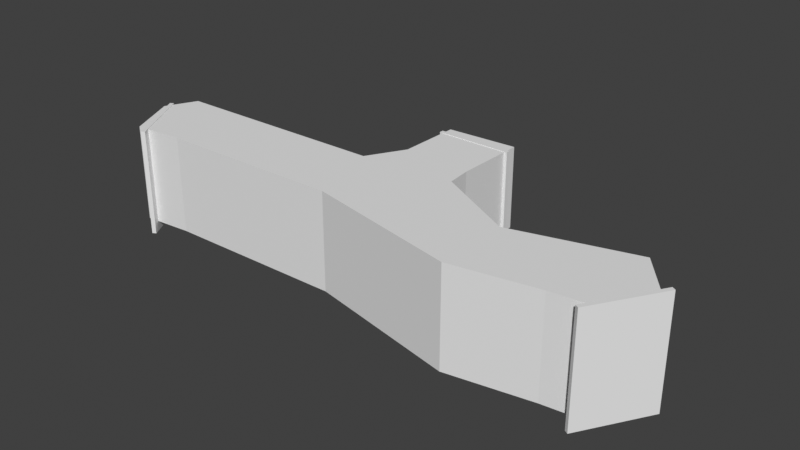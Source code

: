 # Source: StartArea_ForestWest.blend  (saved by Blender 4.2.66; exported with 4.5.12 LTS)
import bpy
from mathutils import Matrix  # noqa: F401  (used for matrix-valued properties, if any)

bpy.ops.wm.read_factory_settings(use_empty=True)
scene = bpy.context.scene
scene.name = 'Scene'

# ---- collections
col_collection = bpy.data.collections.new('Collection'); scene.collection.children.link(col_collection)

# ---- materials (node trees are filled in below, after node groups)
mat_terraintest_default = bpy.data.materials.new('terraintest_default')
mat_terraintest_treetrunks = bpy.data.materials.new('terraintest_treetrunks')

# ---- material node trees

# ---- world
world_world = bpy.data.worlds.new('World'); scene.world = world_world
world_world.use_nodes = True; world_world.node_tree.nodes.clear()
_N = world_world.node_tree.nodes; _L = world_world.node_tree.links
n0 = _N.new('ShaderNodeOutputWorld'); n0.name = 'World Output'; n0.location = (300, 300)
n1 = _N.new('ShaderNodeBackground'); n1.name = 'Background'; n1.location = (10, 300)
n1.inputs[0].default_value = (0.05088, 0.05088, 0.05088, 1.0)
_L.new(n1.outputs[0], n0.inputs[0])
n0.is_active_output = True
world_world.color = (0.05088, 0.05088, 0.05088)
world_world.use_sun_shadow = False
world_world.sun_shadow_jitter_overblur = 0.0

# ---- meshes
me_plane_001 = bpy.data.meshes.new('Plane.001')
me_plane_001.from_pydata([(31.89, 4.39, 2.624), (44.17, 5.013, 2.624), (31.89, 4.39, 17.02), (44.17, 5.013, 17.02), (-8.597, -27.7, 17.02), (-12.83, -18.94, 17.02), (-8.597, -27.7, 9.537e-07), (-12.83, -18.94, 9.537e-07), (44.4, -11.74, 9.537e-07), (31.75, -6.602, 2.624), (31.75, -6.602, 17.02), (44.4, -11.74, 17.02), (28.1, -13.06, 17.02), (31.9, -26.47, 17.02), (31.9, -26.47, 9.537e-07), (28.1, -13.06, 9.537e-07), (-10.2, -13.56, 17.02), (-0.01283, -26.9, 17.02), (-0.01283, -26.9, 9.537e-07), (-10.2, -13.56, 9.537e-07), (83.84, -20.72, 17.02), (78.73, -29.0, 17.02), (83.84, -20.72, 1.907e-06), (78.73, -29.0, 1.907e-06), (58.47, -19.24, 17.02), (58.47, -32.2, 1.431e-06), (58.47, -32.2, 17.02), (58.47, -19.24, 1.431e-06), (72.79, -29.68, 17.02), (78.55, -13.91, 17.02), (78.55, -13.91, 1.907e-06), (72.79, -29.68, 1.907e-06), (44.01, -7.532, 2.624), (44.01, -7.532, 17.02)], [], [(18, 19, 7, 6), (17, 18, 6, 4), (6, 7, 5, 4), (19, 16, 5, 7), (16, 17, 4, 5), (0, 1, 3, 2), (2, 3, 33, 11, 10), (0, 2, 10, 9), (33, 32, 8, 11), (32, 9, 8), (10, 11, 13, 12), (9, 10, 12, 15), (30, 31, 23, 22), (8, 9, 15), (12, 13, 17, 16), (15, 12, 16, 19), (13, 14, 18, 17), (14, 15, 19, 18), (29, 30, 22, 20), (22, 23, 21, 20), (31, 28, 21, 23), (28, 29, 20, 21), (26, 24, 29, 28), (25, 26, 28, 31), (24, 27, 30, 29), (27, 25, 31, 30), (8, 14, 25, 27), (11, 8, 27, 24), (14, 13, 26, 25), (13, 11, 24, 26), (3, 1, 32, 33), (1, 0, 9, 32), (14, 8, 15)])
me_plane_001.polygons.foreach_set('material_index', [0, 1, 1, 1, 0, 0, 0, 1, 1, 0, 0, 1, 0, 0, 0, 1, 1, 0, 1, 1, 1, 0, 0, 1, 1, 0, 0, 1, 1, 0, 1, 0, 0])
_uv = me_plane_001.uv_layers.new(name='UVMap')
_uv.uv.foreach_set('vector', [1.869, 3.7, 3.833, 1.086, 4.684, 1.172, 3.129, 4.229, -1.13, 1.0, -1.13, 9.653e-08, -1.508, 1.192e-07, -1.508, 1.0, -0.4563, 1.192e-07, -3.596, 2.384e-07, -3.596, 1.0, -0.4563, 1.0, -2.495, 2.157e-07, -2.495, 1.0, -2.749, 1.0, -2.749, 2.384e-07, 3.833, 1.086, 1.869, 3.7, 3.129, 4.229, 4.684, 1.172, -1.633, 1.788e-07, 1.533, 8.941e-08, -3.531, -2.227, -1.633, 1.0, -1.351, -3.215, -3.531, -2.227, -2.858, -0.8002, -2.551, -0.1492, 0.6172, -1.462, -1.633, 1.788e-07, -1.633, 1.0, -2.503, 1.0, -2.503, 1.788e-07, 0.695, 1.0, 0.695, 6.894e-08, 0.3126, 5.96e-08, 0.3126, 1.0, -2.858, -0.8002, 0.6172, -1.461, -2.551, -0.1492, 0.6172, -1.462, -2.551, -0.1492, -1.841, 2.146, 1.327, 0.834, -2.271, 1.788e-07, -2.271, 1.0, -1.131, 1.0, -1.131, 1.49e-07, 1.869, 3.7, 3.833, 1.086, 4.684, 1.172, 3.129, 4.229, -2.551, -0.1492, 0.6172, -1.461, 1.327, 0.834, 1.327, 0.834, -1.841, 2.146, 1.869, 3.7, 3.833, 1.086, -2.388, 1.49e-07, -2.388, 1.0, -4.12, 1.0, -4.12, 2.086e-07, 1.605, 1.0, 1.605, 2.98e-08, -0.964, 8.941e-08, -0.964, 1.0, -1.841, 2.146, 1.327, 0.834, 3.833, 1.086, 1.869, 3.7, -1.13, 1.0, -1.13, 9.653e-08, -1.508, 1.192e-07, -1.508, 1.0, -0.4563, 1.192e-07, -3.596, 2.384e-07, -3.596, 1.0, -0.4563, 1.0, -2.495, 2.157e-07, -2.495, 1.0, -2.749, 1.0, -2.749, 2.384e-07, 3.833, 1.086, 1.869, 3.7, 3.129, 4.229, 4.684, 1.172, -0.1807, -0.07127, -0.7407, 2.74, 1.869, 3.7, 3.833, 1.086, -1.493, 1.671e-07, -1.493, 1.0, -2.495, 1.0, -2.495, 2.157e-07, -0.3008, 1.0, -0.3008, 4.827e-08, -1.13, 9.653e-08, -1.13, 1.0, -0.7407, 2.74, -0.1807, -0.07127, 3.833, 1.086, 1.869, 3.7, -3.35, 1.779, -4.194, -1.229, -0.1807, -0.07127, -0.7407, 2.74, 0.5288, 1.0, 0.5288, 0.0, -0.3008, 4.827e-08, -0.3008, 1.0, -0.4914, 1.185e-07, -0.4914, 1.0, -1.493, 1.0, -1.493, 1.671e-07, -4.194, -1.229, -3.35, 1.779, -0.7407, 2.74, -0.1807, -0.07127, 1.533, 1.0, 1.533, 8.941e-08, 0.695, 6.894e-08, 0.695, 1.0, -3.531, -2.227, -1.351, -3.215, 0.6172, -1.461, -2.858, -0.8002, -1.841, 2.146, -2.551, -0.1492, 1.327, 0.834])
_ca = me_plane_001.color_attributes.new('Col', 'FLOAT_COLOR', 'CORNER')
_ca.data.foreach_set('color', [0.006839, 0.01395, 0.00562, 1.0, 0.006839, 0.01395, 0.00562, 1.0, 0.0, 0.0, 0.0, 1.0, 0.0, 0.0, 0.0, 1.0, 0.006839, 0.01395, 0.00562, 1.0, 0.006839, 0.01395, 0.00562, 1.0, 0.0, 0.0, 0.0, 1.0, 0.0, 0.0, 0.0, 1.0, 0.0, 0.0, 0.0, 1.0, 0.0, 0.0, 0.0, 1.0, 0.0, 0.0, 0.0, 1.0, 0.0, 0.0, 0.0, 1.0, 0.006839, 0.01395, 0.00562, 1.0, 0.006839, 0.01395, 0.00562, 1.0, 0.0, 0.0, 0.0, 1.0, 0.0, 0.0, 0.0, 1.0, 0.006839, 0.01395, 0.00562, 1.0, 0.006839, 0.01395, 0.00562, 1.0, 0.0, 0.0, 0.0, 1.0, 0.0, 0.0, 0.0, 1.0, 0.0, 0.0, 0.0, 1.0, 0.0, 0.0, 0.0, 1.0, 0.0, 0.0, 0.0, 1.0, 0.0, 0.0, 0.0, 1.0, 0.0, 0.0, 0.0, 1.0, 0.0, 0.0, 0.0, 1.0, 0.004697, 0.009577, 0.003859, 1.0, 0.006839, 0.01395, 0.00562, 1.0, 0.006839, 0.01395, 0.00562, 1.0, 0.0, 0.0, 0.0, 1.0, 0.0, 0.0, 0.0, 1.0, 0.006839, 0.01395, 0.00562, 1.0, 0.006839, 0.01395, 0.00562, 1.0, 0.004697, 0.009577, 0.003859, 1.0, 0.004697, 0.009577, 0.003859, 1.0, 0.006839, 0.01395, 0.00562, 1.0, 0.006839, 0.01395, 0.00562, 1.0, 0.004697, 0.009577, 0.003859, 1.0, 0.006839, 0.01395, 0.00562, 1.0, 0.006839, 0.01395, 0.00562, 1.0, 0.006839, 0.01395, 0.00562, 1.0, 0.006839, 0.01395, 0.00562, 1.0, 0.006839, 0.01395, 0.00562, 1.0, 0.006839, 0.01395, 0.00562, 1.0, 0.006839, 0.01395, 0.00562, 1.0, 0.006839, 0.01395, 0.00562, 1.0, 0.006839, 0.01395, 0.00562, 1.0, 0.006839, 0.01395, 0.00562, 1.0, 0.006839, 0.01395, 0.00562, 1.0, 0.006839, 0.01395, 0.00562, 1.0, 0.0, 0.0, 0.0, 1.0, 0.0, 0.0, 0.0, 1.0, 0.006839, 0.01395, 0.00562, 1.0, 0.006839, 0.01395, 0.00562, 1.0, 0.006839, 0.01395, 0.00562, 1.0, 0.006839, 0.01395, 0.00562, 1.0, 0.006839, 0.01395, 0.00562, 1.0, 0.006839, 0.01395, 0.00562, 1.0, 0.006839, 0.01395, 0.00562, 1.0, 0.006839, 0.01395, 0.00562, 1.0, 0.006839, 0.01395, 0.00562, 1.0, 0.006839, 0.01395, 0.00562, 1.0, 0.006839, 0.01395, 0.00562, 1.0, 0.006839, 0.01395, 0.00562, 1.0, 0.006839, 0.01395, 0.00562, 1.0, 0.006839, 0.01395, 0.00562, 1.0, 0.006839, 0.01395, 0.00562, 1.0, 0.006839, 0.01395, 0.00562, 1.0, 0.006839, 0.01395, 0.00562, 1.0, 0.006839, 0.01395, 0.00562, 1.0, 0.006839, 0.01395, 0.00562, 1.0, 0.006839, 0.01395, 0.00562, 1.0, 0.006839, 0.01395, 0.00562, 1.0, 0.0, 0.0, 0.0, 1.0, 0.0, 0.0, 0.0, 1.0, 0.0, 0.0, 0.0, 1.0, 0.0, 0.0, 0.0, 1.0, 0.0, 0.0, 0.0, 1.0, 0.0, 0.0, 0.0, 1.0, 0.006839, 0.01395, 0.00562, 1.0, 0.006839, 0.01395, 0.00562, 1.0, 0.0, 0.0, 0.0, 1.0, 0.0, 0.0, 0.0, 1.0, 0.006839, 0.01395, 0.00562, 1.0, 0.006839, 0.01395, 0.00562, 1.0, 0.0, 0.0, 0.0, 1.0, 0.0, 0.0, 0.0, 1.0, 0.006839, 0.01395, 0.00562, 1.0, 0.006839, 0.01395, 0.00562, 1.0, 0.006839, 0.01395, 0.00562, 1.0, 0.006839, 0.01395, 0.00562, 1.0, 0.006839, 0.01395, 0.00562, 1.0, 0.006839, 0.01395, 0.00562, 1.0, 0.006839, 0.01395, 0.00562, 1.0, 0.006839, 0.01395, 0.00562, 1.0, 0.006839, 0.01395, 0.00562, 1.0, 0.006839, 0.01395, 0.00562, 1.0, 0.006839, 0.01395, 0.00562, 1.0, 0.006839, 0.01395, 0.00562, 1.0, 0.006839, 0.01395, 0.00562, 1.0, 0.006839, 0.01395, 0.00562, 1.0, 0.006839, 0.01395, 0.00562, 1.0, 0.006839, 0.01395, 0.00562, 1.0, 0.006839, 0.01395, 0.00562, 1.0, 0.006839, 0.01395, 0.00562, 1.0, 0.006839, 0.01395, 0.00562, 1.0, 0.006839, 0.01395, 0.00562, 1.0, 0.006839, 0.01395, 0.00562, 1.0, 0.006839, 0.01395, 0.00562, 1.0, 0.006839, 0.01395, 0.00562, 1.0, 0.006839, 0.01395, 0.00562, 1.0, 0.006839, 0.01395, 0.00562, 1.0, 0.006839, 0.01395, 0.00562, 1.0, 0.006839, 0.01395, 0.00562, 1.0, 0.006839, 0.01395, 0.00562, 1.0, 0.006839, 0.01395, 0.00562, 1.0, 0.006839, 0.01395, 0.00562, 1.0, 0.006839, 0.01395, 0.00562, 1.0, 0.006839, 0.01395, 0.00562, 1.0, 0.0, 0.0, 0.0, 1.0, 0.0, 0.0, 0.0, 1.0, 0.004697, 0.009577, 0.003859, 1.0, 0.004697, 0.009577, 0.003859, 1.0, 0.0, 0.0, 0.0, 1.0, 0.0, 0.0, 0.0, 1.0, 0.006839, 0.01395, 0.00562, 1.0, 0.004697, 0.009577, 0.003859, 1.0, 0.006839, 0.01395, 0.00562, 1.0, 0.006839, 0.01395, 0.00562, 1.0, 0.006839, 0.01395, 0.00562, 1.0])
_ca = me_plane_001.color_attributes.new('Alpha', 'FLOAT_COLOR', 'CORNER')
_ca.data.foreach_set('color', [0.0, 0.0, 0.0, 1.0, 0.0, 0.0, 0.0, 1.0, 0.0, 0.0, 0.0, 1.0, 0.0, 0.0, 0.0, 1.0, 0.0, 0.0, 0.0, 1.0, 0.0, 0.0, 0.0, 1.0, 0.0, 0.0, 0.0, 1.0, 0.0, 0.0, 0.0, 1.0, 0.0, 0.0, 0.0, 1.0, 0.0, 0.0, 0.0, 1.0, 0.0, 0.0, 0.0, 1.0, 0.0, 0.0, 0.0, 1.0, 0.0, 0.0, 0.0, 1.0, 0.0, 0.0, 0.0, 1.0, 0.0, 0.0, 0.0, 1.0, 0.0, 0.0, 0.0, 1.0, 0.0, 0.0, 0.0, 1.0, 0.0, 0.0, 0.0, 1.0, 0.0, 0.0, 0.0, 1.0, 0.0, 0.0, 0.0, 1.0, 0.0, 0.0, 0.0, 1.0, 0.0, 0.0, 0.0, 1.0, 0.0, 0.0, 0.0, 1.0, 0.0, 0.0, 0.0, 1.0, 0.0, 0.0, 0.0, 1.0, 0.0, 0.0, 0.0, 1.0, 0.0, 0.0, 0.0, 1.0, 0.0, 0.0, 0.0, 1.0, 0.0, 0.0, 0.0, 1.0, 0.0, 0.0, 0.0, 1.0, 0.0, 0.0, 0.0, 1.0, 0.0, 0.0, 0.0, 1.0, 0.0, 0.0, 0.0, 1.0, 0.0, 0.0, 0.0, 1.0, 0.0, 0.0, 0.0, 1.0, 0.0, 0.0, 0.0, 1.0, 0.0, 0.0, 0.0, 1.0, 0.0, 0.0, 0.0, 1.0, 0.0, 0.0, 0.0, 1.0, 0.0, 0.0, 0.0, 1.0, 0.0, 0.0, 0.0, 1.0, 0.0, 0.0, 0.0, 1.0, 0.0, 0.0, 0.0, 1.0, 0.0, 0.0, 0.0, 1.0, 0.0, 0.0, 0.0, 1.0, 0.0, 0.0, 0.0, 1.0, 0.0, 0.0, 0.0, 1.0, 0.0, 0.0, 0.0, 1.0, 0.0, 0.0, 0.0, 1.0, 0.0, 0.0, 0.0, 1.0, 0.0, 0.0, 0.0, 1.0, 0.0, 0.0, 0.0, 1.0, 0.0, 0.0, 0.0, 1.0, 0.0, 0.0, 0.0, 1.0, 0.0, 0.0, 0.0, 1.0, 0.0, 0.0, 0.0, 1.0, 0.0, 0.0, 0.0, 1.0, 0.0, 0.0, 0.0, 1.0, 0.0, 0.0, 0.0, 1.0, 0.0, 0.0, 0.0, 1.0, 0.0, 0.0, 0.0, 1.0, 0.0, 0.0, 0.0, 1.0, 0.0, 0.0, 0.0, 1.0, 0.0, 0.0, 0.0, 1.0, 0.0, 0.0, 0.0, 1.0, 0.0, 0.0, 0.0, 1.0, 0.0, 0.0, 0.0, 1.0, 0.0, 0.0, 0.0, 1.0, 0.0, 0.0, 0.0, 1.0, 0.0, 0.0, 0.0, 1.0, 0.0, 0.0, 0.0, 1.0, 0.0, 0.0, 0.0, 1.0, 0.0, 0.0, 0.0, 1.0, 0.0, 0.0, 0.0, 1.0, 0.0, 0.0, 0.0, 1.0, 0.0, 0.0, 0.0, 1.0, 0.0, 0.0, 0.0, 1.0, 0.0, 0.0, 0.0, 1.0, 0.0, 0.0, 0.0, 1.0, 0.0, 0.0, 0.0, 1.0, 0.0, 0.0, 0.0, 1.0, 0.0, 0.0, 0.0, 1.0, 0.0, 0.0, 0.0, 1.0, 0.0, 0.0, 0.0, 1.0, 0.0, 0.0, 0.0, 1.0, 0.0, 0.0, 0.0, 1.0, 0.0, 0.0, 0.0, 1.0, 0.0, 0.0, 0.0, 1.0, 0.0, 0.0, 0.0, 1.0, 0.0, 0.0, 0.0, 1.0, 0.0, 0.0, 0.0, 1.0, 0.0, 0.0, 0.0, 1.0, 0.0, 0.0, 0.0, 1.0, 0.0, 0.0, 0.0, 1.0, 0.0, 0.0, 0.0, 1.0, 0.0, 0.0, 0.0, 1.0, 0.0, 0.0, 0.0, 1.0, 0.0, 0.0, 0.0, 1.0, 0.0, 0.0, 0.0, 1.0, 0.0, 0.0, 0.0, 1.0, 0.0, 0.0, 0.0, 1.0, 0.0, 0.0, 0.0, 1.0, 0.0, 0.0, 0.0, 1.0, 0.0, 0.0, 0.0, 1.0, 0.0, 0.0, 0.0, 1.0, 0.0, 0.0, 0.0, 1.0, 0.0, 0.0, 0.0, 1.0, 0.0, 0.0, 0.0, 1.0, 0.0, 0.0, 0.0, 1.0, 0.0, 0.0, 0.0, 1.0, 0.0, 0.0, 0.0, 1.0, 0.0, 0.0, 0.0, 1.0, 0.0, 0.0, 0.0, 1.0, 0.0, 0.0, 0.0, 1.0, 0.0, 0.0, 0.0, 1.0, 0.0, 0.0, 0.0, 1.0, 0.0, 0.0, 0.0, 1.0, 0.0, 0.0, 0.0, 1.0, 0.0, 0.0, 0.0, 1.0, 0.0, 0.0, 0.0, 1.0, 0.0, 0.0, 0.0, 1.0, 0.0, 0.0, 0.0, 1.0, 0.0, 0.0, 0.0, 1.0, 0.0, 0.0, 0.0, 1.0, 0.0, 0.0, 0.0, 1.0, 0.0, 0.0, 0.0, 1.0, 0.0, 0.0, 0.0, 1.0, 0.0, 0.0, 0.0, 1.0, 0.0, 0.0, 0.0, 1.0, 0.0, 0.0, 0.0, 1.0])
me_plane_001.materials.append(mat_terraintest_default)
me_plane_001.materials.append(mat_terraintest_treetrunks)
me_plane_001.update()
me_loading_zone_002 = bpy.data.meshes.new('loading zone.002')
me_loading_zone_002.from_pydata([(-0.5, -0.5, -0.5), (-0.5, -0.5, 0.5), (-0.5, 0.5, -0.5), (-0.5, 0.5, 0.5), (0.5, -0.5, -0.5), (0.5, -0.5, 0.5), (0.5, 0.5, -0.5), (0.5, 0.5, 0.5)], [], [(0, 1, 3, 2), (2, 3, 7, 6), (6, 7, 5, 4), (4, 5, 1, 0), (2, 6, 4, 0), (7, 3, 1, 5)])
me_loading_zone_002.update()
me_loading_zone_001 = bpy.data.meshes.new('loading zone.001')
me_loading_zone_001.from_pydata([(-0.5, -0.5, -0.5), (-0.5, -0.5, 0.5), (-0.5, 0.5, -0.5), (-0.5, 0.5, 0.5), (0.5, -0.5, -0.5), (0.5, -0.5, 0.5), (0.5, 0.5, -0.5), (0.5, 0.5, 0.5)], [], [(0, 1, 3, 2), (2, 3, 7, 6), (6, 7, 5, 4), (4, 5, 1, 0), (2, 6, 4, 0), (7, 3, 1, 5)])
me_loading_zone_001.update()
me_loading_zone = bpy.data.meshes.new('loading zone')
me_loading_zone.from_pydata([(-0.5, -0.5, -0.5), (-0.5, -0.5, 0.5), (-0.5, 0.5, -0.5), (-0.5, 0.5, 0.5), (0.5, -0.5, -0.5), (0.5, -0.5, 0.5), (0.5, 0.5, -0.5), (0.5, 0.5, 0.5)], [], [(0, 1, 3, 2), (2, 3, 7, 6), (6, 7, 5, 4), (4, 5, 1, 0), (2, 6, 4, 0), (7, 3, 1, 5)])
me_loading_zone.update()

# ---- objects
ob_plane = bpy.data.objects.new('Plane', me_plane_001)
ob_loading_zone_002 = bpy.data.objects.new('loading zone.002', me_loading_zone_002)
ob_loading_zone_001 = bpy.data.objects.new('loading zone.001', me_loading_zone_001)
ob_loading_zone = bpy.data.objects.new('loading zone', me_loading_zone)
ob_entry_north = bpy.data.objects.new('entry#north', None)
ob_entry_west = bpy.data.objects.new('entry#west', None)
ob_entry_east = bpy.data.objects.new('entry#east', None)

# ---- transforms, parenting, visibility, modifiers, constraints
ob_plane.location = (-9.126, 26.78, 0.0)
ob_loading_zone_002.location = (72.13, 1.897, 7.703)
ob_loading_zone_002.rotation_euler = (0.0, -0.0, 4.157)
ob_loading_zone_002.scale = (13.3, 0.7232, 18.81)
ob_loading_zone_001.location = (28.87, 29.41, 7.703)
ob_loading_zone_001.rotation_euler = (0.0, -0.0, 6.287)
ob_loading_zone_001.scale = (13.3, 0.7232, 18.81)
ob_loading_zone.location = (-18.61, 3.682, 7.703)
ob_loading_zone.rotation_euler = (0.0, -0.0, 5.226)
ob_loading_zone.scale = (13.3, 0.7232, 18.81)
ob_entry_north.location = (28.83, 25.71, 2.599)
ob_entry_north.rotation_euler = (0.0, -0.0, 6.216)
ob_entry_north.empty_display_type = 'ARROWS'
ob_entry_west.location = (-14.34, 5.86, 2.384e-07)
ob_entry_west.rotation_euler = (0.0, -0.0, 8.224)
ob_entry_west.empty_display_type = 'ARROWS'
ob_entry_east.location = (65.2, 5.555, 2.384e-07)
ob_entry_east.rotation_euler = (0.0, -0.0, 10.86)
ob_entry_east.empty_display_type = 'ARROWS'

# ---- collection membership
col_collection.objects.link(ob_plane)
col_collection.objects.link(ob_loading_zone_002)
col_collection.objects.link(ob_loading_zone_001)
col_collection.objects.link(ob_loading_zone)
col_collection.objects.link(ob_entry_north)
col_collection.objects.link(ob_entry_west)
col_collection.objects.link(ob_entry_east)

# ---- scene / render settings (as saved in the file)
scene.frame_start = 1; scene.frame_end = 250; scene.frame_set(1)
scene.render.engine = 'BLENDER_EEVEE_NEXT'
scene.eevee.ray_tracing_options.trace_max_roughness = 0.0
scene.view_settings.view_transform = 'Standard'
bpy.context.view_layer.update()

# ---- added for rendering (the .blend has no active camera and no usable light): camera, sun
cam_auto = bpy.data.cameras.new('AutoCamera')
cam_auto.lens = 50.0
cam_auto.sensor_width = 36.0
cam_auto.clip_end = 1731.45
ob_auto_camera = bpy.data.objects.new('AutoCamera', cam_auto)
scene.collection.objects.link(ob_auto_camera)
ob_auto_camera.location = (125.534, -105.205, 86.6301)
ob_auto_camera.rotation_euler = (1.09748, -7.21219e-08, 0.694738)
scene.camera = ob_auto_camera
light_auto_sun = bpy.data.lights.new('AutoSun', 'SUN')
light_auto_sun.energy = 3.0
light_auto_sun.angle = 0.0523599
ob_auto_sun = bpy.data.objects.new('AutoSun', light_auto_sun)
scene.collection.objects.link(ob_auto_sun)
ob_auto_sun.rotation_euler = (0.872665, 0.174533, 0.523599)
bpy.context.view_layer.update()
